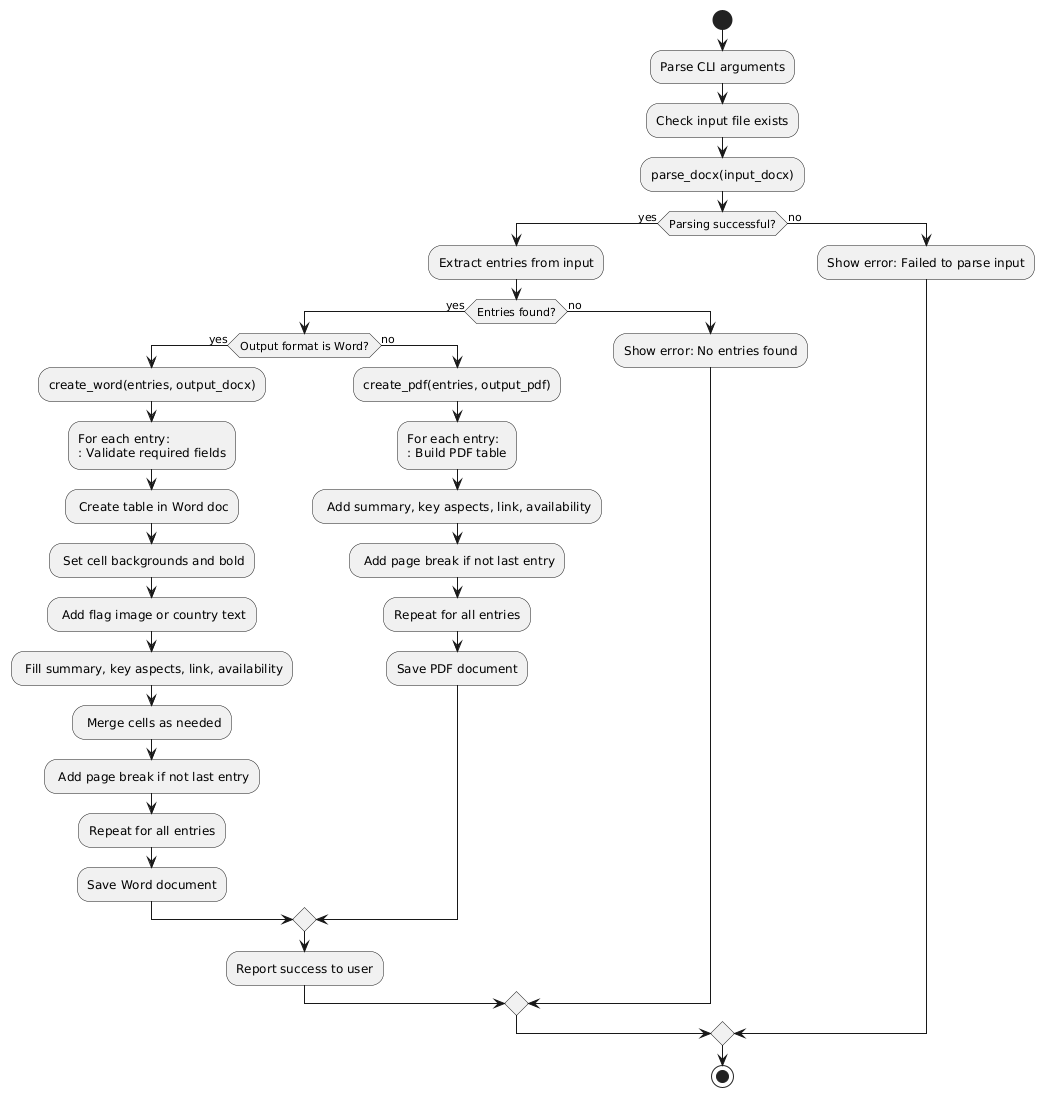

The diagram above was rendered by PlantUML. Its source (embedded in the PNG):
@startuml
start

:Parse CLI arguments;
:Check input file exists;
:parse_docx(input_docx);

if (Parsing successful?) then (yes)
    :Extract entries from input;
    if (Entries found?) then (yes)
        if (Output format is Word?) then (yes)
            :create_word(entries, output_docx);
            :For each entry:
            : Validate required fields;
            : Create table in Word doc;
            : Set cell backgrounds and bold;
            : Add flag image or country text;
            : Fill summary, key aspects, link, availability;
            : Merge cells as needed;
            : Add page break if not last entry;
            :Repeat for all entries;
            :Save Word document;
        else (no)
            :create_pdf(entries, output_pdf);
            :For each entry:
            : Build PDF table;
            : Add summary, key aspects, link, availability;
            : Add page break if not last entry;
            :Repeat for all entries;
            :Save PDF document;
        endif
        :Report success to user;
    else (no)
        :Show error: No entries found;
    endif
else (no)
    :Show error: Failed to parse input;
endif

stop
@enduml